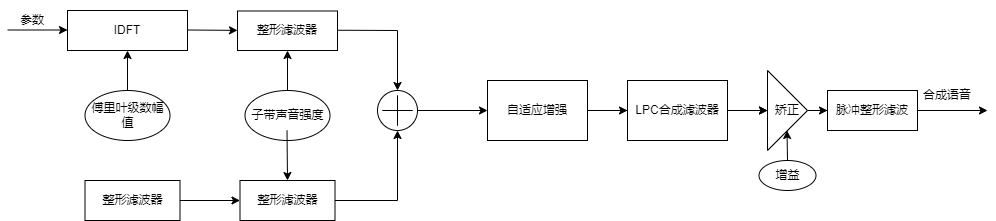

The diagram above was exported from draw.io. Its source (the exported page's mxGraphModel, read from the mxfile embedded in the PNG):
<mxGraphModel dx="1050" dy="610" grid="1" gridSize="10" guides="1" tooltips="1" connect="1" arrows="1" fold="1" page="1" pageScale="1" pageWidth="827" pageHeight="1169" math="0" shadow="0">
  <root>
    <mxCell id="WIyWlLk6GJQsqaUBKTNV-0" />
    <mxCell id="WIyWlLk6GJQsqaUBKTNV-1" parent="WIyWlLk6GJQsqaUBKTNV-0" />
    <mxCell id="BbneeKcwgPOSIFXMz7Hf-0" value="" style="endArrow=classic;html=1;rounded=0;" edge="1" parent="WIyWlLk6GJQsqaUBKTNV-1">
      <mxGeometry width="50" height="50" relative="1" as="geometry">
        <mxPoint x="100" y="99.5" as="sourcePoint" />
        <mxPoint x="160" y="99.5" as="targetPoint" />
      </mxGeometry>
    </mxCell>
    <mxCell id="BbneeKcwgPOSIFXMz7Hf-1" value="" style="endArrow=classic;html=1;rounded=0;" edge="1" parent="WIyWlLk6GJQsqaUBKTNV-1" target="BbneeKcwgPOSIFXMz7Hf-2">
      <mxGeometry width="50" height="50" relative="1" as="geometry">
        <mxPoint x="280" y="99.5" as="sourcePoint" />
        <mxPoint x="360" y="99.5" as="targetPoint" />
      </mxGeometry>
    </mxCell>
    <mxCell id="BbneeKcwgPOSIFXMz7Hf-2" value="整形滤波器" style="rounded=0;whiteSpace=wrap;html=1;" vertex="1" parent="WIyWlLk6GJQsqaUBKTNV-1">
      <mxGeometry x="330" y="80.5" width="100" height="39.5" as="geometry" />
    </mxCell>
    <mxCell id="BbneeKcwgPOSIFXMz7Hf-3" value="子带声音强度" style="ellipse;whiteSpace=wrap;html=1;" vertex="1" parent="WIyWlLk6GJQsqaUBKTNV-1">
      <mxGeometry x="337.5" y="160" width="85" height="50" as="geometry" />
    </mxCell>
    <mxCell id="BbneeKcwgPOSIFXMz7Hf-6" value="" style="endArrow=classic;html=1;rounded=0;entryX=0.5;entryY=1;entryDx=0;entryDy=0;exitX=0.5;exitY=0;exitDx=0;exitDy=0;" edge="1" parent="WIyWlLk6GJQsqaUBKTNV-1" source="BbneeKcwgPOSIFXMz7Hf-3" target="BbneeKcwgPOSIFXMz7Hf-2">
      <mxGeometry width="50" height="50" relative="1" as="geometry">
        <mxPoint x="350" y="170" as="sourcePoint" />
        <mxPoint x="400" y="120" as="targetPoint" />
      </mxGeometry>
    </mxCell>
    <mxCell id="BbneeKcwgPOSIFXMz7Hf-7" value="整形滤波器" style="rounded=0;whiteSpace=wrap;html=1;" vertex="1" parent="WIyWlLk6GJQsqaUBKTNV-1">
      <mxGeometry x="332.5" y="250" width="95" height="40" as="geometry" />
    </mxCell>
    <mxCell id="BbneeKcwgPOSIFXMz7Hf-8" value="" style="endArrow=classic;html=1;rounded=0;entryX=0.5;entryY=0;entryDx=0;entryDy=0;" edge="1" parent="WIyWlLk6GJQsqaUBKTNV-1" target="BbneeKcwgPOSIFXMz7Hf-7">
      <mxGeometry width="50" height="50" relative="1" as="geometry">
        <mxPoint x="379.5" y="200" as="sourcePoint" />
        <mxPoint x="379.5" y="230" as="targetPoint" />
      </mxGeometry>
    </mxCell>
    <mxCell id="BbneeKcwgPOSIFXMz7Hf-9" value="IDFT" style="rounded=0;whiteSpace=wrap;html=1;" vertex="1" parent="WIyWlLk6GJQsqaUBKTNV-1">
      <mxGeometry x="160" y="80" width="120" height="40" as="geometry" />
    </mxCell>
    <mxCell id="BbneeKcwgPOSIFXMz7Hf-18" value="" style="edgeStyle=orthogonalEdgeStyle;rounded=0;orthogonalLoop=1;jettySize=auto;html=1;" edge="1" parent="WIyWlLk6GJQsqaUBKTNV-1" source="BbneeKcwgPOSIFXMz7Hf-10" target="BbneeKcwgPOSIFXMz7Hf-9">
      <mxGeometry relative="1" as="geometry" />
    </mxCell>
    <mxCell id="BbneeKcwgPOSIFXMz7Hf-10" value="傅里叶级数幅值" style="ellipse;whiteSpace=wrap;html=1;" vertex="1" parent="WIyWlLk6GJQsqaUBKTNV-1">
      <mxGeometry x="177.5" y="160" width="85" height="50" as="geometry" />
    </mxCell>
    <mxCell id="BbneeKcwgPOSIFXMz7Hf-12" value="参数" style="text;html=1;align=center;verticalAlign=middle;whiteSpace=wrap;rounded=0;" vertex="1" parent="WIyWlLk6GJQsqaUBKTNV-1">
      <mxGeometry x="100" y="70" width="50" height="40" as="geometry" />
    </mxCell>
    <mxCell id="BbneeKcwgPOSIFXMz7Hf-19" value="" style="edgeStyle=orthogonalEdgeStyle;rounded=0;orthogonalLoop=1;jettySize=auto;html=1;" edge="1" parent="WIyWlLk6GJQsqaUBKTNV-1" source="BbneeKcwgPOSIFXMz7Hf-16" target="BbneeKcwgPOSIFXMz7Hf-7">
      <mxGeometry relative="1" as="geometry" />
    </mxCell>
    <mxCell id="BbneeKcwgPOSIFXMz7Hf-16" value="整形滤波器" style="rounded=0;whiteSpace=wrap;html=1;" vertex="1" parent="WIyWlLk6GJQsqaUBKTNV-1">
      <mxGeometry x="177.5" y="250" width="95" height="40" as="geometry" />
    </mxCell>
    <mxCell id="BbneeKcwgPOSIFXMz7Hf-29" value="" style="verticalLabelPosition=bottom;verticalAlign=top;html=1;shape=mxgraph.flowchart.on-page_reference;" vertex="1" parent="WIyWlLk6GJQsqaUBKTNV-1">
      <mxGeometry x="470" y="160" width="40" height="40" as="geometry" />
    </mxCell>
    <mxCell id="BbneeKcwgPOSIFXMz7Hf-30" value="" style="shape=cross;whiteSpace=wrap;html=1;size=0;" vertex="1" parent="WIyWlLk6GJQsqaUBKTNV-1">
      <mxGeometry x="475" y="165" width="30" height="30" as="geometry" />
    </mxCell>
    <mxCell id="BbneeKcwgPOSIFXMz7Hf-35" value="" style="endArrow=none;html=1;rounded=0;" edge="1" parent="WIyWlLk6GJQsqaUBKTNV-1">
      <mxGeometry width="50" height="50" relative="1" as="geometry">
        <mxPoint x="430" y="99.75" as="sourcePoint" />
        <mxPoint x="490" y="100" as="targetPoint" />
      </mxGeometry>
    </mxCell>
    <mxCell id="BbneeKcwgPOSIFXMz7Hf-37" value="" style="endArrow=classic;html=1;rounded=0;entryX=0.5;entryY=0;entryDx=0;entryDy=0;entryPerimeter=0;" edge="1" parent="WIyWlLk6GJQsqaUBKTNV-1" target="BbneeKcwgPOSIFXMz7Hf-29">
      <mxGeometry width="50" height="50" relative="1" as="geometry">
        <mxPoint x="490" y="100" as="sourcePoint" />
        <mxPoint x="515" y="90" as="targetPoint" />
      </mxGeometry>
    </mxCell>
    <mxCell id="BbneeKcwgPOSIFXMz7Hf-39" value="" style="endArrow=classic;html=1;rounded=0;entryX=0.5;entryY=1;entryDx=0;entryDy=0;entryPerimeter=0;" edge="1" parent="WIyWlLk6GJQsqaUBKTNV-1" target="BbneeKcwgPOSIFXMz7Hf-29">
      <mxGeometry width="50" height="50" relative="1" as="geometry">
        <mxPoint x="490" y="270" as="sourcePoint" />
        <mxPoint x="540" y="200" as="targetPoint" />
      </mxGeometry>
    </mxCell>
    <mxCell id="BbneeKcwgPOSIFXMz7Hf-41" value="" style="endArrow=none;html=1;rounded=0;" edge="1" parent="WIyWlLk6GJQsqaUBKTNV-1">
      <mxGeometry width="50" height="50" relative="1" as="geometry">
        <mxPoint x="427.5" y="270" as="sourcePoint" />
        <mxPoint x="490" y="270" as="targetPoint" />
      </mxGeometry>
    </mxCell>
    <mxCell id="BbneeKcwgPOSIFXMz7Hf-42" value="" style="endArrow=classic;html=1;rounded=0;" edge="1" parent="WIyWlLk6GJQsqaUBKTNV-1">
      <mxGeometry width="50" height="50" relative="1" as="geometry">
        <mxPoint x="510" y="180" as="sourcePoint" />
        <mxPoint x="580" y="180" as="targetPoint" />
      </mxGeometry>
    </mxCell>
    <mxCell id="BbneeKcwgPOSIFXMz7Hf-46" value="" style="edgeStyle=orthogonalEdgeStyle;rounded=0;orthogonalLoop=1;jettySize=auto;html=1;" edge="1" parent="WIyWlLk6GJQsqaUBKTNV-1" source="BbneeKcwgPOSIFXMz7Hf-43" target="BbneeKcwgPOSIFXMz7Hf-45">
      <mxGeometry relative="1" as="geometry" />
    </mxCell>
    <mxCell id="BbneeKcwgPOSIFXMz7Hf-43" value="自适应增强" style="rounded=0;whiteSpace=wrap;html=1;" vertex="1" parent="WIyWlLk6GJQsqaUBKTNV-1">
      <mxGeometry x="580" y="150" width="100" height="60" as="geometry" />
    </mxCell>
    <mxCell id="BbneeKcwgPOSIFXMz7Hf-44" value="" style="endArrow=classic;html=1;rounded=0;" edge="1" parent="WIyWlLk6GJQsqaUBKTNV-1">
      <mxGeometry width="50" height="50" relative="1" as="geometry">
        <mxPoint x="700" y="180" as="sourcePoint" />
        <mxPoint x="740" y="180" as="targetPoint" />
      </mxGeometry>
    </mxCell>
    <mxCell id="BbneeKcwgPOSIFXMz7Hf-50" value="" style="edgeStyle=orthogonalEdgeStyle;rounded=0;orthogonalLoop=1;jettySize=auto;html=1;" edge="1" parent="WIyWlLk6GJQsqaUBKTNV-1" source="BbneeKcwgPOSIFXMz7Hf-45" target="BbneeKcwgPOSIFXMz7Hf-48">
      <mxGeometry relative="1" as="geometry" />
    </mxCell>
    <mxCell id="BbneeKcwgPOSIFXMz7Hf-45" value="LPC合成滤波器" style="rounded=0;whiteSpace=wrap;html=1;" vertex="1" parent="WIyWlLk6GJQsqaUBKTNV-1">
      <mxGeometry x="720" y="150" width="100" height="60" as="geometry" />
    </mxCell>
    <mxCell id="BbneeKcwgPOSIFXMz7Hf-47" value="" style="endArrow=classic;html=1;rounded=0;" edge="1" parent="WIyWlLk6GJQsqaUBKTNV-1" source="BbneeKcwgPOSIFXMz7Hf-48">
      <mxGeometry width="50" height="50" relative="1" as="geometry">
        <mxPoint x="840" y="180" as="sourcePoint" />
        <mxPoint x="900" y="180" as="targetPoint" />
      </mxGeometry>
    </mxCell>
    <mxCell id="BbneeKcwgPOSIFXMz7Hf-49" value="" style="endArrow=classic;html=1;rounded=0;" edge="1" parent="WIyWlLk6GJQsqaUBKTNV-1" target="BbneeKcwgPOSIFXMz7Hf-48">
      <mxGeometry width="50" height="50" relative="1" as="geometry">
        <mxPoint x="840" y="180" as="sourcePoint" />
        <mxPoint x="900" y="180" as="targetPoint" />
      </mxGeometry>
    </mxCell>
    <mxCell id="BbneeKcwgPOSIFXMz7Hf-55" value="" style="edgeStyle=orthogonalEdgeStyle;rounded=0;orthogonalLoop=1;jettySize=auto;html=1;" edge="1" parent="WIyWlLk6GJQsqaUBKTNV-1" source="BbneeKcwgPOSIFXMz7Hf-48" target="BbneeKcwgPOSIFXMz7Hf-54">
      <mxGeometry relative="1" as="geometry" />
    </mxCell>
    <mxCell id="BbneeKcwgPOSIFXMz7Hf-48" value="矫正" style="triangle;whiteSpace=wrap;html=1;" vertex="1" parent="WIyWlLk6GJQsqaUBKTNV-1">
      <mxGeometry x="860" y="140" width="40" height="80" as="geometry" />
    </mxCell>
    <mxCell id="BbneeKcwgPOSIFXMz7Hf-51" value="增益" style="ellipse;whiteSpace=wrap;html=1;" vertex="1" parent="WIyWlLk6GJQsqaUBKTNV-1">
      <mxGeometry x="851.5" y="230" width="57" height="30" as="geometry" />
    </mxCell>
    <mxCell id="BbneeKcwgPOSIFXMz7Hf-52" value="" style="endArrow=classic;html=1;rounded=0;" edge="1" parent="WIyWlLk6GJQsqaUBKTNV-1">
      <mxGeometry width="50" height="50" relative="1" as="geometry">
        <mxPoint x="880" y="230" as="sourcePoint" />
        <mxPoint x="879.5" y="200" as="targetPoint" />
      </mxGeometry>
    </mxCell>
    <mxCell id="BbneeKcwgPOSIFXMz7Hf-54" value="脉冲整形滤波" style="rounded=0;whiteSpace=wrap;html=1;" vertex="1" parent="WIyWlLk6GJQsqaUBKTNV-1">
      <mxGeometry x="920" y="160" width="90" height="40" as="geometry" />
    </mxCell>
    <mxCell id="BbneeKcwgPOSIFXMz7Hf-56" value="" style="endArrow=classic;html=1;rounded=0;" edge="1" parent="WIyWlLk6GJQsqaUBKTNV-1">
      <mxGeometry width="50" height="50" relative="1" as="geometry">
        <mxPoint x="1010" y="180" as="sourcePoint" />
        <mxPoint x="1080" y="180" as="targetPoint" />
      </mxGeometry>
    </mxCell>
    <mxCell id="BbneeKcwgPOSIFXMz7Hf-57" value="合成语音" style="text;html=1;align=center;verticalAlign=middle;whiteSpace=wrap;rounded=0;" vertex="1" parent="WIyWlLk6GJQsqaUBKTNV-1">
      <mxGeometry x="1010" y="150" width="60" height="30" as="geometry" />
    </mxCell>
  </root>
</mxGraphModel>